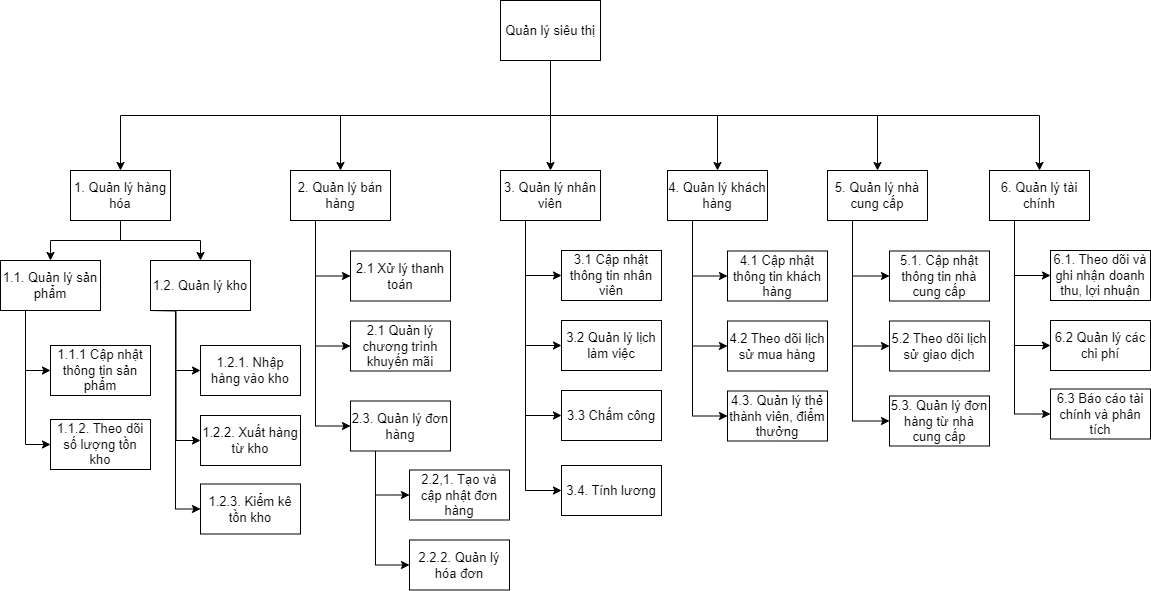

The diagram above was exported from draw.io. Its source (the exported page's mxGraphModel, read from the mxfile embedded in the PNG):
<mxGraphModel dx="1395" dy="643" grid="1" gridSize="10" guides="1" tooltips="1" connect="1" arrows="1" fold="1" page="1" pageScale="1" pageWidth="1169" pageHeight="827" math="0" shadow="0">
  <root>
    <mxCell id="WIyWlLk6GJQsqaUBKTNV-0" />
    <mxCell id="WIyWlLk6GJQsqaUBKTNV-1" parent="WIyWlLk6GJQsqaUBKTNV-0" />
    <mxCell id="eNyCZJIQHm9nhqeWpIuP-25" style="edgeStyle=orthogonalEdgeStyle;rounded=0;orthogonalLoop=1;jettySize=auto;html=1;exitX=0.5;exitY=1;exitDx=0;exitDy=0;entryX=0.5;entryY=0;entryDx=0;entryDy=0;fontSize=13;" parent="WIyWlLk6GJQsqaUBKTNV-1" source="eNyCZJIQHm9nhqeWpIuP-1" target="eNyCZJIQHm9nhqeWpIuP-3" edge="1">
      <mxGeometry relative="1" as="geometry" />
    </mxCell>
    <mxCell id="eNyCZJIQHm9nhqeWpIuP-27" style="edgeStyle=orthogonalEdgeStyle;rounded=0;orthogonalLoop=1;jettySize=auto;html=1;exitX=0.5;exitY=1;exitDx=0;exitDy=0;entryX=0.5;entryY=0;entryDx=0;entryDy=0;fontSize=13;" parent="WIyWlLk6GJQsqaUBKTNV-1" source="eNyCZJIQHm9nhqeWpIuP-1" target="eNyCZJIQHm9nhqeWpIuP-14" edge="1">
      <mxGeometry relative="1" as="geometry" />
    </mxCell>
    <mxCell id="eNyCZJIQHm9nhqeWpIuP-35" style="edgeStyle=orthogonalEdgeStyle;rounded=0;orthogonalLoop=1;jettySize=auto;html=1;exitX=0.5;exitY=1;exitDx=0;exitDy=0;entryX=0.5;entryY=0;entryDx=0;entryDy=0;fontSize=13;" parent="WIyWlLk6GJQsqaUBKTNV-1" source="eNyCZJIQHm9nhqeWpIuP-1" target="eNyCZJIQHm9nhqeWpIuP-21" edge="1">
      <mxGeometry relative="1" as="geometry" />
    </mxCell>
    <mxCell id="eNyCZJIQHm9nhqeWpIuP-36" style="edgeStyle=orthogonalEdgeStyle;rounded=0;orthogonalLoop=1;jettySize=auto;html=1;exitX=0.5;exitY=1;exitDx=0;exitDy=0;entryX=0.5;entryY=0;entryDx=0;entryDy=0;fontSize=13;" parent="WIyWlLk6GJQsqaUBKTNV-1" source="eNyCZJIQHm9nhqeWpIuP-1" target="eNyCZJIQHm9nhqeWpIuP-34" edge="1">
      <mxGeometry relative="1" as="geometry" />
    </mxCell>
    <mxCell id="eNyCZJIQHm9nhqeWpIuP-55" style="edgeStyle=orthogonalEdgeStyle;rounded=0;orthogonalLoop=1;jettySize=auto;html=1;exitX=0.5;exitY=1;exitDx=0;exitDy=0;entryX=0.5;entryY=0;entryDx=0;entryDy=0;fontSize=13;" parent="WIyWlLk6GJQsqaUBKTNV-1" source="eNyCZJIQHm9nhqeWpIuP-1" target="eNyCZJIQHm9nhqeWpIuP-51" edge="1">
      <mxGeometry relative="1" as="geometry" />
    </mxCell>
    <mxCell id="eNyCZJIQHm9nhqeWpIuP-63" style="edgeStyle=orthogonalEdgeStyle;rounded=0;orthogonalLoop=1;jettySize=auto;html=1;exitX=0.5;exitY=1;exitDx=0;exitDy=0;entryX=0.5;entryY=0;entryDx=0;entryDy=0;fontSize=13;" parent="WIyWlLk6GJQsqaUBKTNV-1" source="eNyCZJIQHm9nhqeWpIuP-1" target="eNyCZJIQHm9nhqeWpIuP-62" edge="1">
      <mxGeometry relative="1" as="geometry" />
    </mxCell>
    <object label="Quản lý siêu thị" id="eNyCZJIQHm9nhqeWpIuP-1">
      <mxCell style="html=1;dashed=0;whiteSpace=wrap;fontSize=13;" parent="WIyWlLk6GJQsqaUBKTNV-1" vertex="1">
        <mxGeometry x="509" y="30" width="100" height="60" as="geometry" />
      </mxCell>
    </object>
    <mxCell id="M-0w1pUOdKIqo6bEXXMI-2" style="edgeStyle=orthogonalEdgeStyle;rounded=0;orthogonalLoop=1;jettySize=auto;html=1;exitX=0.5;exitY=1;exitDx=0;exitDy=0;entryX=0.5;entryY=0;entryDx=0;entryDy=0;fontSize=13;" edge="1" parent="WIyWlLk6GJQsqaUBKTNV-1" source="eNyCZJIQHm9nhqeWpIuP-3" target="M-0w1pUOdKIqo6bEXXMI-0">
      <mxGeometry relative="1" as="geometry" />
    </mxCell>
    <mxCell id="M-0w1pUOdKIqo6bEXXMI-3" style="edgeStyle=orthogonalEdgeStyle;rounded=0;orthogonalLoop=1;jettySize=auto;html=1;exitX=0.5;exitY=1;exitDx=0;exitDy=0;entryX=0.5;entryY=0;entryDx=0;entryDy=0;fontSize=13;" edge="1" parent="WIyWlLk6GJQsqaUBKTNV-1" source="eNyCZJIQHm9nhqeWpIuP-3" target="M-0w1pUOdKIqo6bEXXMI-1">
      <mxGeometry relative="1" as="geometry" />
    </mxCell>
    <mxCell id="eNyCZJIQHm9nhqeWpIuP-3" value="1. Quản lý hàng hóa" style="html=1;dashed=0;whiteSpace=wrap;fontSize=13;" parent="WIyWlLk6GJQsqaUBKTNV-1" vertex="1">
      <mxGeometry x="79" y="200" width="100" height="50" as="geometry" />
    </mxCell>
    <mxCell id="M-0w1pUOdKIqo6bEXXMI-40" style="edgeStyle=orthogonalEdgeStyle;rounded=0;orthogonalLoop=1;jettySize=auto;html=1;exitX=0.25;exitY=1;exitDx=0;exitDy=0;entryX=0;entryY=0.5;entryDx=0;entryDy=0;fontSize=13;" edge="1" parent="WIyWlLk6GJQsqaUBKTNV-1" source="eNyCZJIQHm9nhqeWpIuP-14" target="M-0w1pUOdKIqo6bEXXMI-39">
      <mxGeometry relative="1" as="geometry" />
    </mxCell>
    <mxCell id="M-0w1pUOdKIqo6bEXXMI-41" style="edgeStyle=orthogonalEdgeStyle;rounded=0;orthogonalLoop=1;jettySize=auto;html=1;exitX=0.25;exitY=1;exitDx=0;exitDy=0;entryX=0;entryY=0.5;entryDx=0;entryDy=0;fontSize=13;" edge="1" parent="WIyWlLk6GJQsqaUBKTNV-1" source="eNyCZJIQHm9nhqeWpIuP-14" target="eNyCZJIQHm9nhqeWpIuP-17">
      <mxGeometry relative="1" as="geometry" />
    </mxCell>
    <mxCell id="M-0w1pUOdKIqo6bEXXMI-42" style="edgeStyle=orthogonalEdgeStyle;rounded=0;orthogonalLoop=1;jettySize=auto;html=1;exitX=0.25;exitY=1;exitDx=0;exitDy=0;entryX=0;entryY=0.5;entryDx=0;entryDy=0;fontSize=13;" edge="1" parent="WIyWlLk6GJQsqaUBKTNV-1" source="eNyCZJIQHm9nhqeWpIuP-14" target="eNyCZJIQHm9nhqeWpIuP-37">
      <mxGeometry relative="1" as="geometry" />
    </mxCell>
    <mxCell id="eNyCZJIQHm9nhqeWpIuP-14" value="2. Quản lý bán hàng" style="html=1;dashed=0;whiteSpace=wrap;fontSize=13;" parent="WIyWlLk6GJQsqaUBKTNV-1" vertex="1">
      <mxGeometry x="299" y="200" width="100" height="50" as="geometry" />
    </mxCell>
    <mxCell id="eNyCZJIQHm9nhqeWpIuP-17" value="2.1 Quản lý chương trình khuyến mãi" style="html=1;dashed=0;whiteSpace=wrap;fontSize=13;" parent="WIyWlLk6GJQsqaUBKTNV-1" vertex="1">
      <mxGeometry x="359" y="350.5" width="100" height="50" as="geometry" />
    </mxCell>
    <mxCell id="M-0w1pUOdKIqo6bEXXMI-43" style="edgeStyle=orthogonalEdgeStyle;rounded=0;orthogonalLoop=1;jettySize=auto;html=1;exitX=0.25;exitY=1;exitDx=0;exitDy=0;entryX=0;entryY=0.5;entryDx=0;entryDy=0;fontSize=13;" edge="1" parent="WIyWlLk6GJQsqaUBKTNV-1" source="eNyCZJIQHm9nhqeWpIuP-21" target="eNyCZJIQHm9nhqeWpIuP-23">
      <mxGeometry relative="1" as="geometry" />
    </mxCell>
    <mxCell id="M-0w1pUOdKIqo6bEXXMI-44" style="edgeStyle=orthogonalEdgeStyle;rounded=0;orthogonalLoop=1;jettySize=auto;html=1;exitX=0.25;exitY=1;exitDx=0;exitDy=0;entryX=0;entryY=0.5;entryDx=0;entryDy=0;fontSize=13;" edge="1" parent="WIyWlLk6GJQsqaUBKTNV-1" source="eNyCZJIQHm9nhqeWpIuP-21" target="eNyCZJIQHm9nhqeWpIuP-24">
      <mxGeometry relative="1" as="geometry" />
    </mxCell>
    <mxCell id="M-0w1pUOdKIqo6bEXXMI-45" style="edgeStyle=orthogonalEdgeStyle;rounded=0;orthogonalLoop=1;jettySize=auto;html=1;exitX=0.25;exitY=1;exitDx=0;exitDy=0;entryX=0;entryY=0.5;entryDx=0;entryDy=0;fontSize=13;" edge="1" parent="WIyWlLk6GJQsqaUBKTNV-1" source="eNyCZJIQHm9nhqeWpIuP-21" target="M-0w1pUOdKIqo6bEXXMI-22">
      <mxGeometry relative="1" as="geometry" />
    </mxCell>
    <mxCell id="M-0w1pUOdKIqo6bEXXMI-46" style="edgeStyle=orthogonalEdgeStyle;rounded=0;orthogonalLoop=1;jettySize=auto;html=1;exitX=0.25;exitY=1;exitDx=0;exitDy=0;entryX=0;entryY=0.5;entryDx=0;entryDy=0;fontSize=13;" edge="1" parent="WIyWlLk6GJQsqaUBKTNV-1" source="eNyCZJIQHm9nhqeWpIuP-21" target="M-0w1pUOdKIqo6bEXXMI-23">
      <mxGeometry relative="1" as="geometry" />
    </mxCell>
    <mxCell id="eNyCZJIQHm9nhqeWpIuP-21" value="3. Quản lý nhân viên" style="html=1;dashed=0;whiteSpace=wrap;fontSize=13;" parent="WIyWlLk6GJQsqaUBKTNV-1" vertex="1">
      <mxGeometry x="509" y="200" width="100" height="50" as="geometry" />
    </mxCell>
    <mxCell id="eNyCZJIQHm9nhqeWpIuP-23" value="3.1 Cập nhật thông tin nhân viên" style="html=1;dashed=0;whiteSpace=wrap;fontSize=13;" parent="WIyWlLk6GJQsqaUBKTNV-1" vertex="1">
      <mxGeometry x="570" y="280" width="100" height="50" as="geometry" />
    </mxCell>
    <mxCell id="eNyCZJIQHm9nhqeWpIuP-24" value="3.2 Quản lý lịch làm việc" style="html=1;dashed=0;whiteSpace=wrap;fontSize=13;" parent="WIyWlLk6GJQsqaUBKTNV-1" vertex="1">
      <mxGeometry x="570" y="350" width="100" height="50" as="geometry" />
    </mxCell>
    <mxCell id="eNyCZJIQHm9nhqeWpIuP-31" value="5.1. Cập nhật thông tin nhà cung cấp" style="html=1;dashed=0;whiteSpace=wrap;fontSize=13;" parent="WIyWlLk6GJQsqaUBKTNV-1" vertex="1">
      <mxGeometry x="898" y="280.5" width="100" height="50" as="geometry" />
    </mxCell>
    <mxCell id="eNyCZJIQHm9nhqeWpIuP-32" value="5.2 Theo dõi lịch sử giao dịch" style="html=1;dashed=0;whiteSpace=wrap;fontSize=13;" parent="WIyWlLk6GJQsqaUBKTNV-1" vertex="1">
      <mxGeometry x="898" y="350.5" width="100" height="50" as="geometry" />
    </mxCell>
    <mxCell id="M-0w1pUOdKIqo6bEXXMI-47" style="edgeStyle=orthogonalEdgeStyle;rounded=0;orthogonalLoop=1;jettySize=auto;html=1;exitX=0.25;exitY=1;exitDx=0;exitDy=0;entryX=0;entryY=0.5;entryDx=0;entryDy=0;fontSize=13;" edge="1" parent="WIyWlLk6GJQsqaUBKTNV-1" source="eNyCZJIQHm9nhqeWpIuP-34" target="eNyCZJIQHm9nhqeWpIuP-31">
      <mxGeometry relative="1" as="geometry" />
    </mxCell>
    <mxCell id="M-0w1pUOdKIqo6bEXXMI-48" style="edgeStyle=orthogonalEdgeStyle;rounded=0;orthogonalLoop=1;jettySize=auto;html=1;exitX=0.25;exitY=1;exitDx=0;exitDy=0;entryX=0;entryY=0.5;entryDx=0;entryDy=0;fontSize=13;" edge="1" parent="WIyWlLk6GJQsqaUBKTNV-1" source="eNyCZJIQHm9nhqeWpIuP-34" target="eNyCZJIQHm9nhqeWpIuP-32">
      <mxGeometry relative="1" as="geometry" />
    </mxCell>
    <mxCell id="M-0w1pUOdKIqo6bEXXMI-53" style="edgeStyle=orthogonalEdgeStyle;rounded=0;orthogonalLoop=1;jettySize=auto;html=1;exitX=0.25;exitY=1;exitDx=0;exitDy=0;entryX=0;entryY=0.5;entryDx=0;entryDy=0;" edge="1" parent="WIyWlLk6GJQsqaUBKTNV-1" source="eNyCZJIQHm9nhqeWpIuP-34" target="M-0w1pUOdKIqo6bEXXMI-52">
      <mxGeometry relative="1" as="geometry" />
    </mxCell>
    <mxCell id="eNyCZJIQHm9nhqeWpIuP-34" value="5. Quản lý nhà cung cấp" style="html=1;dashed=0;whiteSpace=wrap;fontSize=13;" parent="WIyWlLk6GJQsqaUBKTNV-1" vertex="1">
      <mxGeometry x="836" y="200" width="100" height="50" as="geometry" />
    </mxCell>
    <mxCell id="eNyCZJIQHm9nhqeWpIuP-37" value="2.3. Quản lý đơn hàng" style="html=1;dashed=0;whiteSpace=wrap;fontSize=13;" parent="WIyWlLk6GJQsqaUBKTNV-1" vertex="1">
      <mxGeometry x="359" y="430.5" width="100" height="50" as="geometry" />
    </mxCell>
    <mxCell id="M-0w1pUOdKIqo6bEXXMI-34" style="edgeStyle=orthogonalEdgeStyle;rounded=0;orthogonalLoop=1;jettySize=auto;html=1;exitX=0.25;exitY=1;exitDx=0;exitDy=0;entryX=0;entryY=0.5;entryDx=0;entryDy=0;fontSize=13;" edge="1" parent="WIyWlLk6GJQsqaUBKTNV-1" source="eNyCZJIQHm9nhqeWpIuP-51" target="eNyCZJIQHm9nhqeWpIuP-52">
      <mxGeometry relative="1" as="geometry" />
    </mxCell>
    <mxCell id="M-0w1pUOdKIqo6bEXXMI-35" style="edgeStyle=orthogonalEdgeStyle;rounded=0;orthogonalLoop=1;jettySize=auto;html=1;exitX=0.25;exitY=1;exitDx=0;exitDy=0;entryX=0;entryY=0.5;entryDx=0;entryDy=0;fontSize=13;" edge="1" parent="WIyWlLk6GJQsqaUBKTNV-1" source="eNyCZJIQHm9nhqeWpIuP-51" target="eNyCZJIQHm9nhqeWpIuP-53">
      <mxGeometry relative="1" as="geometry" />
    </mxCell>
    <mxCell id="M-0w1pUOdKIqo6bEXXMI-36" style="edgeStyle=orthogonalEdgeStyle;rounded=0;orthogonalLoop=1;jettySize=auto;html=1;exitX=0.25;exitY=1;exitDx=0;exitDy=0;entryX=0;entryY=0.5;entryDx=0;entryDy=0;fontSize=13;" edge="1" parent="WIyWlLk6GJQsqaUBKTNV-1" source="eNyCZJIQHm9nhqeWpIuP-51" target="M-0w1pUOdKIqo6bEXXMI-29">
      <mxGeometry relative="1" as="geometry" />
    </mxCell>
    <mxCell id="eNyCZJIQHm9nhqeWpIuP-51" value="4. Quản lý khách hàng" style="html=1;dashed=0;whiteSpace=wrap;fontSize=13;" parent="WIyWlLk6GJQsqaUBKTNV-1" vertex="1">
      <mxGeometry x="676" y="200" width="100" height="50" as="geometry" />
    </mxCell>
    <mxCell id="eNyCZJIQHm9nhqeWpIuP-52" value="4.1 Cập nhật thông tin khách hàng" style="html=1;dashed=0;whiteSpace=wrap;fontSize=13;" parent="WIyWlLk6GJQsqaUBKTNV-1" vertex="1">
      <mxGeometry x="736" y="280.5" width="100" height="50" as="geometry" />
    </mxCell>
    <mxCell id="eNyCZJIQHm9nhqeWpIuP-53" value="4.2 Theo dõi lịch sử mua hàng" style="html=1;dashed=0;whiteSpace=wrap;fontSize=13;" parent="WIyWlLk6GJQsqaUBKTNV-1" vertex="1">
      <mxGeometry x="736" y="350.5" width="100" height="50" as="geometry" />
    </mxCell>
    <mxCell id="eNyCZJIQHm9nhqeWpIuP-59" value="6.1. Theo dõi và ghi nhận doanh thu, lợi nhuận" style="html=1;dashed=0;whiteSpace=wrap;fontSize=13;" parent="WIyWlLk6GJQsqaUBKTNV-1" vertex="1">
      <mxGeometry x="1059" y="280" width="100" height="50" as="geometry" />
    </mxCell>
    <mxCell id="eNyCZJIQHm9nhqeWpIuP-60" value="6.2 Quản lý các chi phí" style="html=1;dashed=0;whiteSpace=wrap;fontSize=13;" parent="WIyWlLk6GJQsqaUBKTNV-1" vertex="1">
      <mxGeometry x="1059" y="350" width="100" height="50" as="geometry" />
    </mxCell>
    <mxCell id="eNyCZJIQHm9nhqeWpIuP-61" value="6.3 Báo cáo tài chính và phân tích" style="html=1;dashed=0;whiteSpace=wrap;fontSize=13;" parent="WIyWlLk6GJQsqaUBKTNV-1" vertex="1">
      <mxGeometry x="1059" y="418.5" width="100" height="50" as="geometry" />
    </mxCell>
    <mxCell id="M-0w1pUOdKIqo6bEXXMI-49" style="edgeStyle=orthogonalEdgeStyle;rounded=0;orthogonalLoop=1;jettySize=auto;html=1;exitX=0.25;exitY=1;exitDx=0;exitDy=0;entryX=0;entryY=0.5;entryDx=0;entryDy=0;fontSize=13;" edge="1" parent="WIyWlLk6GJQsqaUBKTNV-1" source="eNyCZJIQHm9nhqeWpIuP-62" target="eNyCZJIQHm9nhqeWpIuP-59">
      <mxGeometry relative="1" as="geometry" />
    </mxCell>
    <mxCell id="M-0w1pUOdKIqo6bEXXMI-50" style="edgeStyle=orthogonalEdgeStyle;rounded=0;orthogonalLoop=1;jettySize=auto;html=1;exitX=0.25;exitY=1;exitDx=0;exitDy=0;entryX=0;entryY=0.5;entryDx=0;entryDy=0;fontSize=13;" edge="1" parent="WIyWlLk6GJQsqaUBKTNV-1" source="eNyCZJIQHm9nhqeWpIuP-62" target="eNyCZJIQHm9nhqeWpIuP-60">
      <mxGeometry relative="1" as="geometry" />
    </mxCell>
    <mxCell id="M-0w1pUOdKIqo6bEXXMI-51" style="edgeStyle=orthogonalEdgeStyle;rounded=0;orthogonalLoop=1;jettySize=auto;html=1;exitX=0.25;exitY=1;exitDx=0;exitDy=0;entryX=0;entryY=0.5;entryDx=0;entryDy=0;fontSize=13;" edge="1" parent="WIyWlLk6GJQsqaUBKTNV-1" source="eNyCZJIQHm9nhqeWpIuP-62" target="eNyCZJIQHm9nhqeWpIuP-61">
      <mxGeometry relative="1" as="geometry" />
    </mxCell>
    <mxCell id="eNyCZJIQHm9nhqeWpIuP-62" value="6. Quản lý tài chính" style="html=1;dashed=0;whiteSpace=wrap;fontSize=13;" parent="WIyWlLk6GJQsqaUBKTNV-1" vertex="1">
      <mxGeometry x="998" y="200" width="100" height="50" as="geometry" />
    </mxCell>
    <mxCell id="M-0w1pUOdKIqo6bEXXMI-0" value="1.1. Quản lý sản phẩm" style="html=1;dashed=0;whiteSpace=wrap;fontSize=13;" vertex="1" parent="WIyWlLk6GJQsqaUBKTNV-1">
      <mxGeometry x="9" y="290" width="100" height="50" as="geometry" />
    </mxCell>
    <mxCell id="M-0w1pUOdKIqo6bEXXMI-1" value="1.2. Quản lý kho" style="html=1;dashed=0;whiteSpace=wrap;fontSize=13;" vertex="1" parent="WIyWlLk6GJQsqaUBKTNV-1">
      <mxGeometry x="159" y="290" width="100" height="50" as="geometry" />
    </mxCell>
    <mxCell id="M-0w1pUOdKIqo6bEXXMI-5" style="edgeStyle=orthogonalEdgeStyle;rounded=0;orthogonalLoop=1;jettySize=auto;html=1;exitX=0.25;exitY=1;exitDx=0;exitDy=0;entryX=0;entryY=0.5;entryDx=0;entryDy=0;fontSize=13;" edge="1" target="M-0w1pUOdKIqo6bEXXMI-8" parent="WIyWlLk6GJQsqaUBKTNV-1" source="M-0w1pUOdKIqo6bEXXMI-0">
      <mxGeometry relative="1" as="geometry">
        <mxPoint x="-1" y="350" as="sourcePoint" />
      </mxGeometry>
    </mxCell>
    <mxCell id="M-0w1pUOdKIqo6bEXXMI-8" value="1.1.1 Cập nhật thông tin sản phẩm" style="html=1;dashed=0;whiteSpace=wrap;fontSize=13;" vertex="1" parent="WIyWlLk6GJQsqaUBKTNV-1">
      <mxGeometry x="59" y="375" width="100" height="50" as="geometry" />
    </mxCell>
    <mxCell id="M-0w1pUOdKIqo6bEXXMI-10" style="edgeStyle=orthogonalEdgeStyle;rounded=0;orthogonalLoop=1;jettySize=auto;html=1;entryX=0;entryY=0.5;entryDx=0;entryDy=0;exitX=0.25;exitY=1;exitDx=0;exitDy=0;fontSize=13;" edge="1" target="M-0w1pUOdKIqo6bEXXMI-13" parent="WIyWlLk6GJQsqaUBKTNV-1" source="M-0w1pUOdKIqo6bEXXMI-1">
      <mxGeometry relative="1" as="geometry">
        <mxPoint x="159" y="340" as="sourcePoint" />
      </mxGeometry>
    </mxCell>
    <mxCell id="M-0w1pUOdKIqo6bEXXMI-11" style="edgeStyle=orthogonalEdgeStyle;rounded=0;orthogonalLoop=1;jettySize=auto;html=1;exitX=0.25;exitY=1;exitDx=0;exitDy=0;entryX=0;entryY=0.5;entryDx=0;entryDy=0;fontSize=13;" edge="1" target="M-0w1pUOdKIqo6bEXXMI-14" parent="WIyWlLk6GJQsqaUBKTNV-1">
      <mxGeometry relative="1" as="geometry">
        <mxPoint x="159" y="340" as="sourcePoint" />
      </mxGeometry>
    </mxCell>
    <mxCell id="M-0w1pUOdKIqo6bEXXMI-12" style="edgeStyle=orthogonalEdgeStyle;rounded=0;orthogonalLoop=1;jettySize=auto;html=1;entryX=0;entryY=0.5;entryDx=0;entryDy=0;exitX=0.25;exitY=1;exitDx=0;exitDy=0;fontSize=13;" edge="1" target="M-0w1pUOdKIqo6bEXXMI-15" parent="WIyWlLk6GJQsqaUBKTNV-1" source="M-0w1pUOdKIqo6bEXXMI-1">
      <mxGeometry relative="1" as="geometry">
        <mxPoint x="139" y="380" as="sourcePoint" />
      </mxGeometry>
    </mxCell>
    <mxCell id="M-0w1pUOdKIqo6bEXXMI-13" value="1.2.1. Nhập hàng vào kho" style="html=1;dashed=0;whiteSpace=wrap;fontSize=13;" vertex="1" parent="WIyWlLk6GJQsqaUBKTNV-1">
      <mxGeometry x="209" y="375" width="100" height="50" as="geometry" />
    </mxCell>
    <mxCell id="M-0w1pUOdKIqo6bEXXMI-14" value="1.2.2. Xuất hàng từ kho" style="html=1;dashed=0;whiteSpace=wrap;fontSize=13;" vertex="1" parent="WIyWlLk6GJQsqaUBKTNV-1">
      <mxGeometry x="209" y="445" width="100" height="50" as="geometry" />
    </mxCell>
    <mxCell id="M-0w1pUOdKIqo6bEXXMI-15" value="1.2.3. Kiểm kê tồn kho" style="html=1;dashed=0;whiteSpace=wrap;fontSize=13;" vertex="1" parent="WIyWlLk6GJQsqaUBKTNV-1">
      <mxGeometry x="209" y="513.5" width="100" height="50" as="geometry" />
    </mxCell>
    <mxCell id="M-0w1pUOdKIqo6bEXXMI-16" style="edgeStyle=orthogonalEdgeStyle;rounded=0;orthogonalLoop=1;jettySize=auto;html=1;entryX=0;entryY=0.5;entryDx=0;entryDy=0;exitX=0.25;exitY=1;exitDx=0;exitDy=0;fontSize=13;" edge="1" target="M-0w1pUOdKIqo6bEXXMI-18" parent="WIyWlLk6GJQsqaUBKTNV-1" source="eNyCZJIQHm9nhqeWpIuP-37">
      <mxGeometry relative="1" as="geometry">
        <mxPoint x="399" y="539" as="sourcePoint" />
      </mxGeometry>
    </mxCell>
    <mxCell id="M-0w1pUOdKIqo6bEXXMI-17" style="edgeStyle=orthogonalEdgeStyle;rounded=0;orthogonalLoop=1;jettySize=auto;html=1;exitX=0.25;exitY=1;exitDx=0;exitDy=0;entryX=0;entryY=0.5;entryDx=0;entryDy=0;fontSize=13;" edge="1" target="M-0w1pUOdKIqo6bEXXMI-19" parent="WIyWlLk6GJQsqaUBKTNV-1" source="eNyCZJIQHm9nhqeWpIuP-37">
      <mxGeometry relative="1" as="geometry">
        <mxPoint x="399" y="539" as="sourcePoint" />
      </mxGeometry>
    </mxCell>
    <mxCell id="M-0w1pUOdKIqo6bEXXMI-18" value="2.2,1. Tạo và cập nhật đơn hàng" style="html=1;dashed=0;whiteSpace=wrap;fontSize=13;" vertex="1" parent="WIyWlLk6GJQsqaUBKTNV-1">
      <mxGeometry x="418" y="499.5" width="100" height="50" as="geometry" />
    </mxCell>
    <mxCell id="M-0w1pUOdKIqo6bEXXMI-19" value="2.2.2. Quản lý hóa đơn" style="html=1;dashed=0;whiteSpace=wrap;fontSize=13;" vertex="1" parent="WIyWlLk6GJQsqaUBKTNV-1">
      <mxGeometry x="418" y="569.5" width="100" height="50" as="geometry" />
    </mxCell>
    <mxCell id="M-0w1pUOdKIqo6bEXXMI-22" value="3.3 Chấm công" style="html=1;dashed=0;whiteSpace=wrap;fontSize=13;" vertex="1" parent="WIyWlLk6GJQsqaUBKTNV-1">
      <mxGeometry x="570" y="420" width="100" height="50" as="geometry" />
    </mxCell>
    <mxCell id="M-0w1pUOdKIqo6bEXXMI-23" value="3.4. Tính lương" style="html=1;dashed=0;whiteSpace=wrap;fontSize=13;" vertex="1" parent="WIyWlLk6GJQsqaUBKTNV-1">
      <mxGeometry x="570" y="495" width="100" height="50" as="geometry" />
    </mxCell>
    <mxCell id="M-0w1pUOdKIqo6bEXXMI-24" style="edgeStyle=orthogonalEdgeStyle;rounded=0;orthogonalLoop=1;jettySize=auto;html=1;exitX=0.25;exitY=1;exitDx=0;exitDy=0;entryX=0;entryY=0.5;entryDx=0;entryDy=0;fontSize=13;" edge="1" target="M-0w1pUOdKIqo6bEXXMI-25" parent="WIyWlLk6GJQsqaUBKTNV-1" source="M-0w1pUOdKIqo6bEXXMI-0">
      <mxGeometry relative="1" as="geometry">
        <mxPoint x="34" y="414" as="sourcePoint" />
      </mxGeometry>
    </mxCell>
    <mxCell id="M-0w1pUOdKIqo6bEXXMI-25" value="1.1.2. Theo dõi số lượng tồn kho" style="html=1;dashed=0;whiteSpace=wrap;fontSize=13;" vertex="1" parent="WIyWlLk6GJQsqaUBKTNV-1">
      <mxGeometry x="59" y="449" width="100" height="50" as="geometry" />
    </mxCell>
    <mxCell id="M-0w1pUOdKIqo6bEXXMI-29" value="4.3. Quản lý thẻ thành viên, điểm thưởng" style="html=1;dashed=0;whiteSpace=wrap;fontSize=13;" vertex="1" parent="WIyWlLk6GJQsqaUBKTNV-1">
      <mxGeometry x="736" y="420.5" width="100" height="50" as="geometry" />
    </mxCell>
    <mxCell id="M-0w1pUOdKIqo6bEXXMI-39" value="2.1 Xử lý thanh toán" style="html=1;dashed=0;whiteSpace=wrap;fontSize=13;" vertex="1" parent="WIyWlLk6GJQsqaUBKTNV-1">
      <mxGeometry x="359" y="280.5" width="100" height="50" as="geometry" />
    </mxCell>
    <mxCell id="M-0w1pUOdKIqo6bEXXMI-52" value="5.3. Quản lý đơn hàng từ nhà cung cấp" style="html=1;dashed=0;whiteSpace=wrap;fontSize=13;" vertex="1" parent="WIyWlLk6GJQsqaUBKTNV-1">
      <mxGeometry x="898" y="425.5" width="100" height="50" as="geometry" />
    </mxCell>
  </root>
</mxGraphModel>